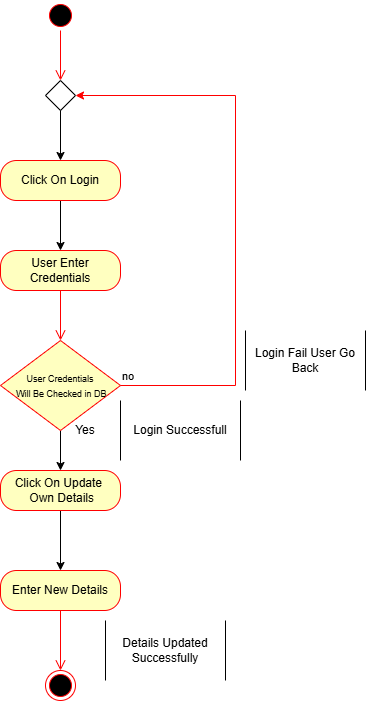

The diagram above was exported from draw.io. Its source (the exported page's mxGraphModel, read from the mxfile embedded in the PNG):
<mxGraphModel dx="1032" dy="749" grid="1" gridSize="10" guides="1" tooltips="1" connect="1" arrows="1" fold="1" page="1" pageScale="1" pageWidth="850" pageHeight="1100" math="0" shadow="0">
  <root>
    <mxCell id="0" />
    <mxCell id="1" parent="0" />
    <mxCell id="jn3a3us38jo81IRcZLi2-1" parent="1" style="ellipse;html=1;shape=startState;fillColor=#000000;strokeColor=#ff0000;" value="" vertex="1">
      <mxGeometry height="30" width="30" x="160" y="70" as="geometry" />
    </mxCell>
    <mxCell id="jn3a3us38jo81IRcZLi2-2" edge="1" parent="1" source="jn3a3us38jo81IRcZLi2-1" style="edgeStyle=orthogonalEdgeStyle;html=1;verticalAlign=bottom;endArrow=open;endSize=8;strokeColor=#ff0000;rounded=0;entryX=0.5;entryY=0;entryDx=0;entryDy=0;" target="jn3a3us38jo81IRcZLi2-11" value="">
      <mxGeometry relative="1" as="geometry">
        <mxPoint x="175" y="170" as="targetPoint" />
      </mxGeometry>
    </mxCell>
    <mxCell id="jn3a3us38jo81IRcZLi2-4" parent="1" style="rounded=1;whiteSpace=wrap;html=1;arcSize=40;fontColor=#000000;fillColor=#ffffc0;strokeColor=#ff0000;" value="User Enter Credentials" vertex="1">
      <mxGeometry height="40" width="120" x="115" y="320" as="geometry" />
    </mxCell>
    <mxCell id="jn3a3us38jo81IRcZLi2-5" edge="1" parent="1" source="jn3a3us38jo81IRcZLi2-4" style="edgeStyle=orthogonalEdgeStyle;html=1;verticalAlign=bottom;endArrow=open;endSize=8;strokeColor=#ff0000;rounded=0;entryX=0.5;entryY=0;entryDx=0;entryDy=0;" target="jn3a3us38jo81IRcZLi2-7" value="">
      <mxGeometry relative="1" as="geometry">
        <mxPoint x="175" y="420" as="targetPoint" />
      </mxGeometry>
    </mxCell>
    <mxCell id="jn3a3us38jo81IRcZLi2-30" edge="1" parent="1" source="jn3a3us38jo81IRcZLi2-7" style="edgeStyle=orthogonalEdgeStyle;rounded=0;orthogonalLoop=1;jettySize=auto;html=1;" target="jn3a3us38jo81IRcZLi2-28" value="">
      <mxGeometry relative="1" as="geometry" />
    </mxCell>
    <mxCell id="jn3a3us38jo81IRcZLi2-7" parent="1" style="rhombus;whiteSpace=wrap;html=1;fontColor=#000000;fillColor=#ffffc0;strokeColor=#ff0000;" value="&lt;font style=&quot;font-size: 9px;&quot;&gt;User Credentials&lt;/font&gt;&lt;div&gt;&lt;font style=&quot;font-size: 9px;&quot;&gt;&amp;nbsp;Will Be Checked in DB&lt;/font&gt;&lt;/div&gt;" vertex="1">
      <mxGeometry height="90" width="120" x="115" y="410" as="geometry" />
    </mxCell>
    <mxCell id="jn3a3us38jo81IRcZLi2-8" edge="1" parent="1" source="jn3a3us38jo81IRcZLi2-7" style="html=1;align=left;verticalAlign=bottom;endArrow=classic;strokeColor=#ff0000;rounded=0;endFill=1;edgeStyle=elbowEdgeStyle;elbow=vertical;entryX=1;entryY=0.5;entryDx=0;entryDy=0;" target="jn3a3us38jo81IRcZLi2-11" value="no">
      <mxGeometry relative="1" x="-1" as="geometry">
        <Array as="points">
          <mxPoint x="350" y="455" />
        </Array>
        <mxPoint x="250.29999999999995" y="215.62999999999988" as="targetPoint" />
      </mxGeometry>
    </mxCell>
    <mxCell id="FSAKAvEMPvx_4zclByEL-3" edge="1" parent="1" source="jn3a3us38jo81IRcZLi2-11" style="edgeStyle=orthogonalEdgeStyle;rounded=0;orthogonalLoop=1;jettySize=auto;html=1;" target="FSAKAvEMPvx_4zclByEL-1" value="">
      <mxGeometry relative="1" as="geometry" />
    </mxCell>
    <mxCell id="jn3a3us38jo81IRcZLi2-11" parent="1" style="rhombus;" value="" vertex="1">
      <mxGeometry height="30" width="30" x="160" y="150" as="geometry" />
    </mxCell>
    <mxCell id="jn3a3us38jo81IRcZLi2-14" parent="1" style="shape=partialRectangle;whiteSpace=wrap;html=1;bottom=0;top=0;fillColor=none;" value="Login Fail User Go Back" vertex="1">
      <mxGeometry height="60" width="120" x="360" y="400" as="geometry" />
    </mxCell>
    <mxCell id="jn3a3us38jo81IRcZLi2-15" parent="1" style="shape=partialRectangle;whiteSpace=wrap;html=1;bottom=0;top=0;fillColor=none;" value="Login Successfull" vertex="1">
      <mxGeometry height="60" width="120" x="235" y="470" as="geometry" />
    </mxCell>
    <mxCell id="jn3a3us38jo81IRcZLi2-44" edge="1" parent="1" source="jn3a3us38jo81IRcZLi2-28" style="edgeStyle=orthogonalEdgeStyle;rounded=0;orthogonalLoop=1;jettySize=auto;html=1;" value="">
      <mxGeometry relative="1" as="geometry">
        <mxPoint x="175" y="640" as="targetPoint" />
      </mxGeometry>
    </mxCell>
    <mxCell id="jn3a3us38jo81IRcZLi2-28" parent="1" style="rounded=1;whiteSpace=wrap;html=1;arcSize=40;fontColor=#000000;fillColor=#ffffc0;strokeColor=#ff0000;" value="Click On Update&amp;nbsp;&lt;div&gt;&amp;nbsp;Own Details&lt;/div&gt;" vertex="1">
      <mxGeometry height="40" width="120" x="115" y="540" as="geometry" />
    </mxCell>
    <mxCell id="jn3a3us38jo81IRcZLi2-76" parent="1" style="rounded=1;whiteSpace=wrap;html=1;arcSize=40;fontColor=#000000;fillColor=#ffffc0;strokeColor=#ff0000;" value="Enter New Details" vertex="1">
      <mxGeometry height="40" width="120" x="115" y="640" as="geometry" />
    </mxCell>
    <mxCell id="jn3a3us38jo81IRcZLi2-77" edge="1" parent="1" source="jn3a3us38jo81IRcZLi2-76" style="edgeStyle=orthogonalEdgeStyle;html=1;verticalAlign=bottom;endArrow=open;endSize=8;strokeColor=#ff0000;rounded=0;" value="">
      <mxGeometry relative="1" as="geometry">
        <mxPoint x="175" y="740" as="targetPoint" />
      </mxGeometry>
    </mxCell>
    <mxCell id="jn3a3us38jo81IRcZLi2-78" parent="1" style="ellipse;html=1;shape=endState;fillColor=#000000;strokeColor=#ff0000;" value="" vertex="1">
      <mxGeometry height="30" width="30" x="160" y="740" as="geometry" />
    </mxCell>
    <mxCell id="jn3a3us38jo81IRcZLi2-79" parent="1" style="shape=partialRectangle;whiteSpace=wrap;html=1;bottom=0;top=0;fillColor=none;" value="Details Updated Successfully" vertex="1">
      <mxGeometry height="60" width="120" x="220" y="690" as="geometry" />
    </mxCell>
    <mxCell id="jn3a3us38jo81IRcZLi2-80" parent="1" style="text;html=1;whiteSpace=wrap;strokeColor=none;fillColor=none;align=center;verticalAlign=middle;rounded=0;" value="Yes" vertex="1">
      <mxGeometry height="30" width="60" x="170" y="485" as="geometry" />
    </mxCell>
    <mxCell id="FSAKAvEMPvx_4zclByEL-2" edge="1" parent="1" source="FSAKAvEMPvx_4zclByEL-1" style="edgeStyle=orthogonalEdgeStyle;rounded=0;orthogonalLoop=1;jettySize=auto;html=1;" target="jn3a3us38jo81IRcZLi2-4" value="">
      <mxGeometry relative="1" as="geometry" />
    </mxCell>
    <mxCell id="FSAKAvEMPvx_4zclByEL-1" parent="1" style="rounded=1;whiteSpace=wrap;html=1;arcSize=40;fontColor=#000000;fillColor=#ffffc0;strokeColor=#ff0000;" value="Click On Login" vertex="1">
      <mxGeometry height="40" width="120" x="115" y="230" as="geometry" />
    </mxCell>
  </root>
</mxGraphModel>